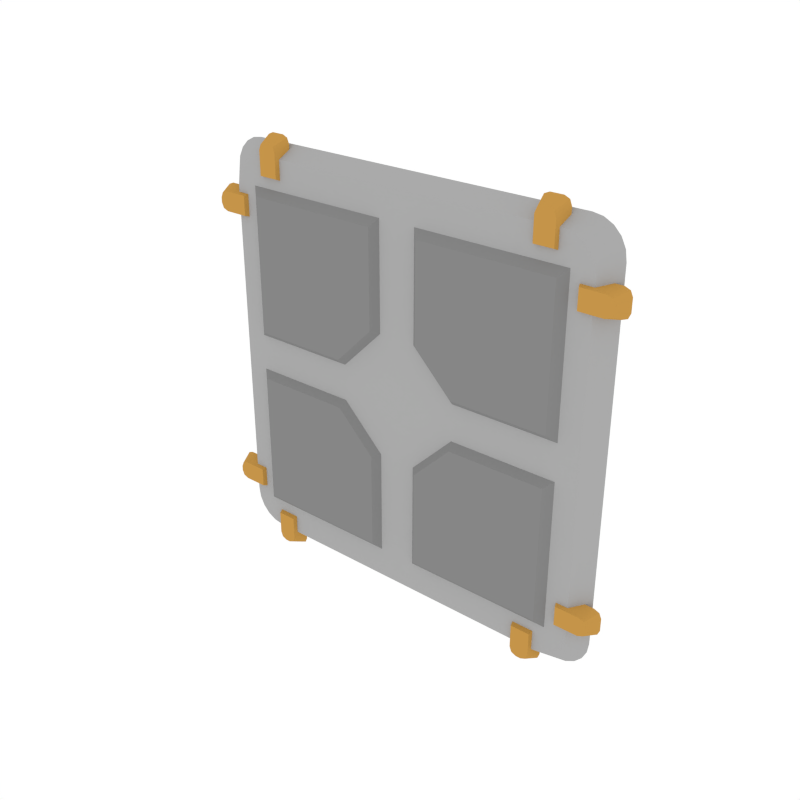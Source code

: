 # Source: Details_Plate_Details.blend  (saved by Blender 3.4.6; exported with 4.5.12 LTS)
import bpy
from mathutils import Matrix  # noqa: F401  (used for matrix-valued properties, if any)

bpy.ops.wm.read_factory_settings(use_empty=True)
scene = bpy.context.scene
scene.name = 'Scene'

# ---- collections
col_collection_1 = bpy.data.collections.new('Collection 1'); scene.collection.children.link(col_collection_1)

# ---- materials (node trees are filled in below, after node groups)
mat_main = bpy.data.materials.new('Main')
mat_main.alpha_threshold = 0.0
mat_main.diffuse_color = (0.402, 0.402, 0.402, 1.0)
mat_main.roughness = 0.5
mat_accent = bpy.data.materials.new('Accent')
mat_accent.alpha_threshold = 0.0
mat_accent.diffuse_color = (0.5596, 0.2977, 0.06679, 1.0)
mat_accent.roughness = 0.5
mat_darkgrey = bpy.data.materials.new('DarkGrey')
mat_darkgrey.alpha_threshold = 0.0
mat_darkgrey.diffuse_color = (0.2395, 0.2395, 0.2395, 1.0)
mat_darkgrey.roughness = 0.5

# ---- node groups
ng_auto_smooth = bpy.data.node_groups.new('Auto Smooth', 'GeometryNodeTree')
_s = ng_auto_smooth.interface.new_socket(name='Geometry', in_out='OUTPUT', socket_type='NodeSocketGeometry')
_s = ng_auto_smooth.interface.new_socket(name='Geometry', in_out='INPUT', socket_type='NodeSocketGeometry')
_s = ng_auto_smooth.interface.new_socket(name='Angle', in_out='INPUT', socket_type='NodeSocketFloat')
_s.subtype = 'ANGLE'
_s.min_value = 0.0
_s.max_value = 3.142
ng_auto_smooth.is_modifier = True
_N = ng_auto_smooth.nodes; _L = ng_auto_smooth.links
n0 = _N.new('NodeGroupOutput'); n0.name = 'Group Output'; n0.location = (480, -100)
n1 = _N.new('NodeGroupInput'); n1.name = 'Group Input'; n1.location = (-420, -300)
n2 = _N.new('NodeGroupInput'); n2.name = 'Group Input.001'; n2.location = (-60, -100)
n3 = _N.new('GeometryNodeSetShadeSmooth'); n3.name = 'Set Shade Smooth'; n3.location = (120, -100)
n3.domain = 'EDGE'
n4 = _N.new('GeometryNodeSetShadeSmooth'); n4.name = 'Set Shade Smooth.001'; n4.location = (300, -100)
n5 = _N.new('GeometryNodeInputMeshEdgeAngle'); n5.name = 'Edge Angle'; n5.location = (-420, -220)
n6 = _N.new('GeometryNodeInputEdgeSmooth'); n6.name = 'Is Edge Smooth'; n6.location = (-60, -160)
n7 = _N.new('GeometryNodeInputShadeSmooth'); n7.name = 'Is Face Smooth'; n7.location = (-240, -340)
n8 = _N.new('FunctionNodeBooleanMath'); n8.name = 'Boolean Math'; n8.location = (-60, -220)
n9 = _N.new('FunctionNodeCompare'); n9.name = 'Compare'; n9.location = (-240, -180)
n9.operation = 'LESS_EQUAL'
_L.new(n5.outputs[0], n9.inputs[0])
_L.new(n4.outputs[0], n0.inputs[0])
_L.new(n1.outputs[1], n9.inputs[1])
_L.new(n9.outputs[0], n8.inputs[0])
_L.new(n7.outputs[0], n8.inputs[1])
_L.new(n2.outputs[0], n3.inputs[0])
_L.new(n6.outputs[0], n3.inputs[1])
_L.new(n3.outputs[0], n4.inputs[0])
_L.new(n8.outputs[0], n3.inputs[2])
n0.is_active_output = True

# ---- material node trees

# ---- world
world_world = bpy.data.worlds.new('World'); scene.world = world_world
world_world.color = (1.0, 1.0, 1.0)
world_world.use_sun_shadow = False
world_world.sun_shadow_jitter_overblur = 0.0
world_world.cycles.sampling_method = 'NONE'
world_world.cycles.sample_map_resolution = 256

# ---- meshes
me_cube_047 = bpy.data.meshes.new('Cube.047')
me_cube_047.from_pydata([(-0.2268, -0.006446, 0.2802), (-0.2712, -0.006446, 0.2341), (-0.2405, -0.006446, 0.2779), (-0.2529, -0.006446, 0.2714), (-0.2627, -0.006446, 0.2612), (-0.269, -0.006446, 0.2483), (0.2714, -0.006446, 0.2341), (0.227, -0.006446, 0.2802), (0.2692, -0.006446, 0.2483), (0.2629, -0.006446, 0.2612), (0.2531, -0.006446, 0.2714), (0.2407, -0.006446, 0.2779), (-0.2712, -0.006446, -0.2352), (-0.2268, -0.006446, -0.2813), (-0.269, -0.006446, -0.2495), (-0.2627, -0.006446, -0.2623), (-0.2529, -0.006446, -0.2725), (-0.2405, -0.006446, -0.2791), (0.227, -0.006446, -0.2813), (0.2714, -0.006446, -0.2352), (0.2407, -0.006446, -0.2791), (0.2531, -0.006446, -0.2725), (0.2629, -0.006446, -0.2623), (0.2692, -0.006446, -0.2495), (-0.2477, 0.01632, -0.2975), (-0.293, 0.01632, -0.2512), (-0.2616, 0.01632, -0.2952), (-0.2743, 0.01632, -0.2886), (-0.2843, 0.01632, -0.2784), (-0.2907, 0.01632, -0.2655), (-0.293, 0.01632, 0.2501), (-0.2477, 0.01632, 0.2963), (-0.2907, 0.01632, 0.2644), (-0.2843, 0.01632, 0.2773), (-0.2743, 0.01632, 0.2875), (-0.2617, 0.01632, 0.2941), (0.2478, 0.01632, 0.2963), (0.2931, 0.01632, 0.2501), (0.2618, 0.01632, 0.2941), (0.2745, 0.01632, 0.2875), (0.2845, 0.01632, 0.2773), (0.2909, 0.01632, 0.2644), (0.2931, 0.01632, -0.2512), (0.2478, 0.01632, -0.2975), (0.2909, 0.01632, -0.2655), (0.2845, 0.01632, -0.2784), (0.2745, 0.01632, -0.2886), (0.2618, 0.01632, -0.2952), (-0.2223, -0.01237, 0.2555), (-0.2278, 0.008671, 0.2466), (-0.1948, -0.01237, 0.2555), (-0.1893, 0.008671, 0.2466), (-0.2121, -0.01237, 0.2997), (-0.2223, -0.01237, 0.289), (-0.2193, -0.01237, 0.2966), (-0.2278, 0.008671, 0.2979), (-0.2176, 0.008671, 0.3086), (-0.2248, 0.008671, 0.3055), (-0.1948, -0.01237, 0.289), (-0.2051, -0.01237, 0.2997), (-0.1978, -0.01237, 0.2966), (-0.1995, 0.008671, 0.3086), (-0.1893, 0.008671, 0.2979), (-0.1923, 0.008671, 0.3055), (-0.2223, -0.01237, -0.2567), (-0.2278, 0.008671, -0.2478), (-0.1948, -0.01237, -0.2567), (-0.1893, 0.008671, -0.2478), (-0.2121, -0.01237, -0.3008), (-0.2223, -0.01237, -0.2901), (-0.2193, -0.01237, -0.2977), (-0.2278, 0.008671, -0.299), (-0.2176, 0.008671, -0.3098), (-0.2248, 0.008671, -0.3066), (-0.1948, -0.01237, -0.2901), (-0.2051, -0.01237, -0.3008), (-0.1978, -0.01237, -0.2977), (-0.1995, 0.008671, -0.3098), (-0.1893, 0.008671, -0.299), (-0.1923, 0.008671, -0.3066), (0.1948, -0.01237, 0.2571), (0.1892, 0.008671, 0.2482), (0.2222, -0.01237, 0.2571), (0.2277, 0.008671, 0.2482), (0.205, -0.01237, 0.3013), (0.1948, -0.01237, 0.2906), (0.1978, -0.01237, 0.2981), (0.1892, 0.008671, 0.2995), (0.1995, 0.008671, 0.3102), (0.1922, 0.008671, 0.307), (0.2222, -0.01237, 0.2906), (0.212, -0.01237, 0.3013), (0.2192, -0.01237, 0.2981), (0.2175, 0.008671, 0.3102), (0.2277, 0.008671, 0.2995), (0.2248, 0.008671, 0.307), (0.1948, -0.01237, -0.2551), (0.1892, 0.008671, -0.2462), (0.2222, -0.01237, -0.2551), (0.2277, 0.008671, -0.2462), (0.205, -0.01237, -0.2993), (0.1948, -0.01237, -0.2886), (0.1978, -0.01237, -0.2961), (0.1892, 0.008671, -0.2975), (0.1995, 0.008671, -0.3082), (0.1922, 0.008671, -0.3051), (0.2222, -0.01237, -0.2886), (0.212, -0.01237, -0.2993), (0.2192, -0.01237, -0.2961), (0.2175, 0.008671, -0.3082), (0.2277, 0.008671, -0.2975), (0.2248, 0.008671, -0.3051), (0.2553, -0.01237, 0.2225), (0.2464, 0.008671, 0.228), (0.2553, -0.01237, 0.195), (0.2464, 0.008671, 0.1895), (0.2995, -0.01237, 0.2123), (0.2887, -0.01237, 0.2225), (0.2963, -0.01237, 0.2195), (0.2976, 0.008671, 0.228), (0.3084, 0.008671, 0.2178), (0.3052, 0.008671, 0.225), (0.2887, -0.01237, 0.195), (0.2995, -0.01237, 0.2052), (0.2963, -0.01237, 0.198), (0.3084, 0.008671, 0.1997), (0.2976, 0.008671, 0.1895), (0.3052, 0.008671, 0.1925), (-0.2569, -0.01237, 0.2225), (-0.248, 0.008671, 0.228), (-0.2569, -0.01237, 0.195), (-0.248, 0.008671, 0.1895), (-0.3011, -0.01237, 0.2123), (-0.2904, -0.01237, 0.2225), (-0.298, -0.01237, 0.2195), (-0.2993, 0.008671, 0.228), (-0.31, 0.008671, 0.2178), (-0.3069, 0.008671, 0.225), (-0.2904, -0.01237, 0.195), (-0.3011, -0.01237, 0.2052), (-0.298, -0.01237, 0.198), (-0.31, 0.008671, 0.1997), (-0.2993, 0.008671, 0.1895), (-0.3069, 0.008671, 0.1925), (0.2568, -0.01237, -0.1946), (0.2479, 0.008671, -0.1891), (0.2568, -0.01237, -0.222), (0.2479, 0.008671, -0.2276), (0.301, -0.01237, -0.2048), (0.2903, -0.01237, -0.1946), (0.2979, -0.01237, -0.1976), (0.2992, 0.008671, -0.1891), (0.3099, 0.008671, -0.1993), (0.3068, 0.008671, -0.1921), (0.2903, -0.01237, -0.222), (0.301, -0.01237, -0.2118), (0.2979, -0.01237, -0.219), (0.3099, 0.008671, -0.2174), (0.2992, 0.008671, -0.2276), (0.3068, 0.008671, -0.2246), (-0.2553, -0.01237, -0.1946), (-0.2464, 0.008671, -0.1891), (-0.2553, -0.01237, -0.222), (-0.2464, 0.008671, -0.2276), (-0.2995, -0.01237, -0.2048), (-0.2888, -0.01237, -0.1946), (-0.2964, -0.01237, -0.1976), (-0.2977, 0.008671, -0.1891), (-0.3084, 0.008671, -0.1993), (-0.3053, 0.008671, -0.1921), (-0.2888, -0.01237, -0.222), (-0.2995, -0.01237, -0.2118), (-0.2964, -0.01237, -0.219), (-0.3084, 0.008671, -0.2174), (-0.2977, 0.008671, -0.2276), (-0.3053, 0.008671, -0.2246), (-0.2453, -0.002185, -0.02167), (-0.03636, -0.01582, -0.2272), (-0.2291, -0.01582, -0.2272), (-0.2291, -0.01582, -0.03528), (-0.2453, -0.002185, -0.2433), (-0.0227, -0.002185, -0.2433), (-0.08666, -0.002185, -0.02167), (-0.0227, -0.002185, -0.08563), (-0.03636, -0.01582, -0.09066), (-0.09174, -0.01582, -0.03528), (0.2453, -0.002185, -0.02167), (0.03636, -0.01582, -0.2272), (0.2291, -0.01582, -0.2272), (0.2291, -0.01582, -0.03528), (0.2453, -0.002185, -0.2433), (0.0227, -0.002185, -0.2433), (0.08666, -0.002185, -0.02167), (0.0227, -0.002185, -0.08563), (0.03636, -0.01582, -0.09066), (0.09174, -0.01582, -0.03528), (-0.2453, -0.002185, 0.02167), (-0.03636, -0.01582, 0.2272), (-0.2291, -0.01582, 0.2272), (-0.2291, -0.01582, 0.03528), (-0.2453, -0.002185, 0.2433), (-0.0227, -0.002185, 0.2433), (-0.08666, -0.002185, 0.02167), (-0.0227, -0.002185, 0.08563), (-0.03636, -0.01582, 0.09066), (-0.09174, -0.01582, 0.03528), (0.2453, -0.002185, 0.02167), (0.03636, -0.01582, 0.2272), (0.2291, -0.01582, 0.2272), (0.2291, -0.01582, 0.03528), (0.2453, -0.002185, 0.2433), (0.0227, -0.002185, 0.2433), (0.08666, -0.002185, 0.02167), (0.0227, -0.002185, 0.08563), (0.03636, -0.01582, 0.09066), (0.09174, -0.01582, 0.03528)], [], [(0, 7, 36, 31), (30, 32, 33, 34, 35, 31, 36, 38, 39, 40, 41, 37, 42, 44, 45, 46, 47, 43, 24, 26, 27, 28, 29, 25), (6, 19, 42, 37), (18, 13, 24, 43), (0, 2, 3, 4, 5, 1, 12, 14, 15, 16, 17, 13, 18, 20, 21, 22, 23, 19, 6, 8, 9, 10, 11, 7), (12, 25, 29, 14), (14, 29, 28, 15), (15, 28, 27, 16), (16, 27, 26, 17), (17, 26, 24, 13), (42, 19, 23, 44), (44, 23, 22, 45), (45, 22, 21, 46), (46, 21, 20, 47), (47, 20, 18, 43), (6, 37, 41, 8), (8, 41, 40, 9), (9, 40, 39, 10), (10, 39, 38, 11), (11, 38, 36, 7), (30, 1, 5, 32), (32, 5, 4, 33), (33, 4, 3, 34), (34, 3, 2, 35), (35, 2, 0, 31), (12, 1, 30, 25), (55, 57, 56, 61, 63, 62, 51, 49), (58, 60, 59, 52, 54, 53, 48, 50), (62, 58, 50, 51), (53, 55, 49, 48), (48, 49, 51, 50), (55, 53, 54, 57), (57, 54, 52, 56), (58, 62, 63, 60), (60, 63, 61, 59), (59, 61, 56, 52), (71, 65, 67, 78, 79, 77, 72, 73), (74, 66, 64, 69, 70, 68, 75, 76), (78, 67, 66, 74), (69, 64, 65, 71), (64, 66, 67, 65), (71, 73, 70, 69), (73, 72, 68, 70), (74, 76, 79, 78), (76, 75, 77, 79), (75, 68, 72, 77), (87, 89, 88, 93, 95, 94, 83, 81), (90, 92, 91, 84, 86, 85, 80, 82), (94, 90, 82, 83), (85, 87, 81, 80), (80, 81, 83, 82), (87, 85, 86, 89), (89, 86, 84, 88), (90, 94, 95, 92), (92, 95, 93, 91), (91, 93, 88, 84), (103, 97, 99, 110, 111, 109, 104, 105), (106, 98, 96, 101, 102, 100, 107, 108), (110, 99, 98, 106), (101, 96, 97, 103), (96, 98, 99, 97), (103, 105, 102, 101), (105, 104, 100, 102), (106, 108, 111, 110), (108, 107, 109, 111), (107, 100, 104, 109), (119, 121, 120, 125, 127, 126, 115, 113), (122, 124, 123, 116, 118, 117, 112, 114), (126, 122, 114, 115), (117, 119, 113, 112), (112, 113, 115, 114), (119, 117, 118, 121), (121, 118, 116, 120), (122, 126, 127, 124), (124, 127, 125, 123), (123, 125, 120, 116), (135, 129, 131, 142, 143, 141, 136, 137), (138, 130, 128, 133, 134, 132, 139, 140), (142, 131, 130, 138), (133, 128, 129, 135), (128, 130, 131, 129), (135, 137, 134, 133), (137, 136, 132, 134), (138, 140, 143, 142), (140, 139, 141, 143), (139, 132, 136, 141), (151, 153, 152, 157, 159, 158, 147, 145), (154, 156, 155, 148, 150, 149, 144, 146), (158, 154, 146, 147), (149, 151, 145, 144), (144, 145, 147, 146), (151, 149, 150, 153), (153, 150, 148, 152), (154, 158, 159, 156), (156, 159, 157, 155), (155, 157, 152, 148), (167, 161, 163, 174, 175, 173, 168, 169), (170, 162, 160, 165, 166, 164, 171, 172), (174, 163, 162, 170), (165, 160, 161, 167), (160, 162, 163, 161), (167, 169, 166, 165), (169, 168, 164, 166), (170, 172, 175, 174), (172, 171, 173, 175), (171, 164, 168, 173), (181, 183, 184, 177), (180, 181, 177, 178), (176, 180, 178, 179), (179, 178, 177, 184, 185), (182, 185, 184, 183), (182, 176, 179, 185), (191, 187, 194, 193), (190, 188, 187, 191), (186, 189, 188, 190), (189, 195, 194, 187, 188), (192, 193, 194, 195), (192, 195, 189, 186), (201, 197, 204, 203), (200, 198, 197, 201), (196, 199, 198, 200), (199, 205, 204, 197, 198), (202, 203, 204, 205), (202, 205, 199, 196), (211, 213, 214, 207), (210, 211, 207, 208), (206, 210, 208, 209), (209, 208, 207, 214, 215), (212, 215, 214, 213), (212, 206, 209, 215)])
me_cube_047.polygons.foreach_set('use_smooth', [True] * 130)
me_cube_047.polygons.foreach_set('material_index', [0, 0, 0, 0, 0, 0, 0, 0, 0, 0, 0, 0, 0, 0, 0, 0, 0, 0, 0, 0, 0, 0, 0, 0, 0, 0, 1, 1, 1, 1, 1, 1, 1, 1, 1, 1, 1, 1, 1, 1, 1, 1, 1, 1, 1, 1, 1, 1, 1, 1, 1, 1, 1, 1, 1, 1, 1, 1, 1, 1, 1, 1, 1, 1, 1, 1, 1, 1, 1, 1, 1, 1, 1, 1, 1, 1, 1, 1, 1, 1, 1, 1, 1, 1, 1, 1, 1, 1, 1, 1, 1, 1, 1, 1, 1, 1, 1, 1, 1, 1, 1, 1, 1, 1, 1, 1, 2, 2, 2, 2, 2, 2, 2, 2, 2, 2, 2, 2, 2, 2, 2, 2, 2, 2, 2, 2, 2, 2, 2, 2])
me_cube_047.materials.append(mat_main)
me_cube_047.materials.append(mat_accent)
me_cube_047.materials.append(mat_darkgrey)
me_cube_047.use_remesh_preserve_volume = False
me_cube_047.use_remesh_preserve_attributes = False
me_cube_047.use_mirror_vertex_groups = False
me_cube_047.update()

# ---- objects
ob_details_plate_details = bpy.data.objects.new('Details_Plate_Details', me_cube_047)

# ---- transforms, parenting, visibility, modifiers, constraints
ob_details_plate_details.location = (0.0, 0.0, 0.0)
ob_details_plate_details.lineart.crease_threshold = 0.0
_m = ob_details_plate_details.modifiers.new('Auto Smooth', 'NODES')
_m.node_group = ng_auto_smooth
_gi = [s.identifier for s in ng_auto_smooth.interface.items_tree if s.item_type == 'SOCKET' and s.in_out == 'INPUT']
_m[_gi[1]] = 0.5236  # Angle

# ---- collection membership
col_collection_1.objects.link(ob_details_plate_details)

# ---- scene / render settings (as saved in the file)
scene.frame_start = 1; scene.frame_end = 250; scene.frame_set(0)
scene.render.engine = 'CYCLES'
scene.render.resolution_x = 1000
scene.render.resolution_y = 1000
scene.render.dither_intensity = 0.0
scene.cycles.samples = 200
scene.cycles.sampling_pattern = 'TABULATED_SOBOL'
scene.cycles.light_sampling_threshold = 0.0
scene.cycles.use_adaptive_sampling = False
scene.cycles.use_light_tree = False
scene.cycles.caustics_reflective = False
scene.cycles.caustics_refractive = False
scene.cycles.blur_glossy = 0.0
scene.cycles.max_bounces = 2
scene.cycles.pixel_filter_type = 'GAUSSIAN'
scene.cycles.sample_clamp_indirect = 0.0
scene.view_settings.view_transform = 'Standard'
bpy.context.view_layer.update()

# ---- added for rendering (the .blend has no active camera): camera
cam_auto = bpy.data.cameras.new('AutoCamera')
cam_auto.lens = 50.0
cam_auto.sensor_width = 36.0
cam_auto.clip_end = 1000.0
ob_auto_camera = bpy.data.objects.new('AutoCamera', cam_auto)
scene.collection.objects.link(ob_auto_camera)
ob_auto_camera.location = (0.811676, -0.973802, 0.64958)
ob_auto_camera.rotation_euler = (1.09748, -7.21219e-08, 0.694738)
scene.camera = ob_auto_camera
bpy.context.view_layer.update()
